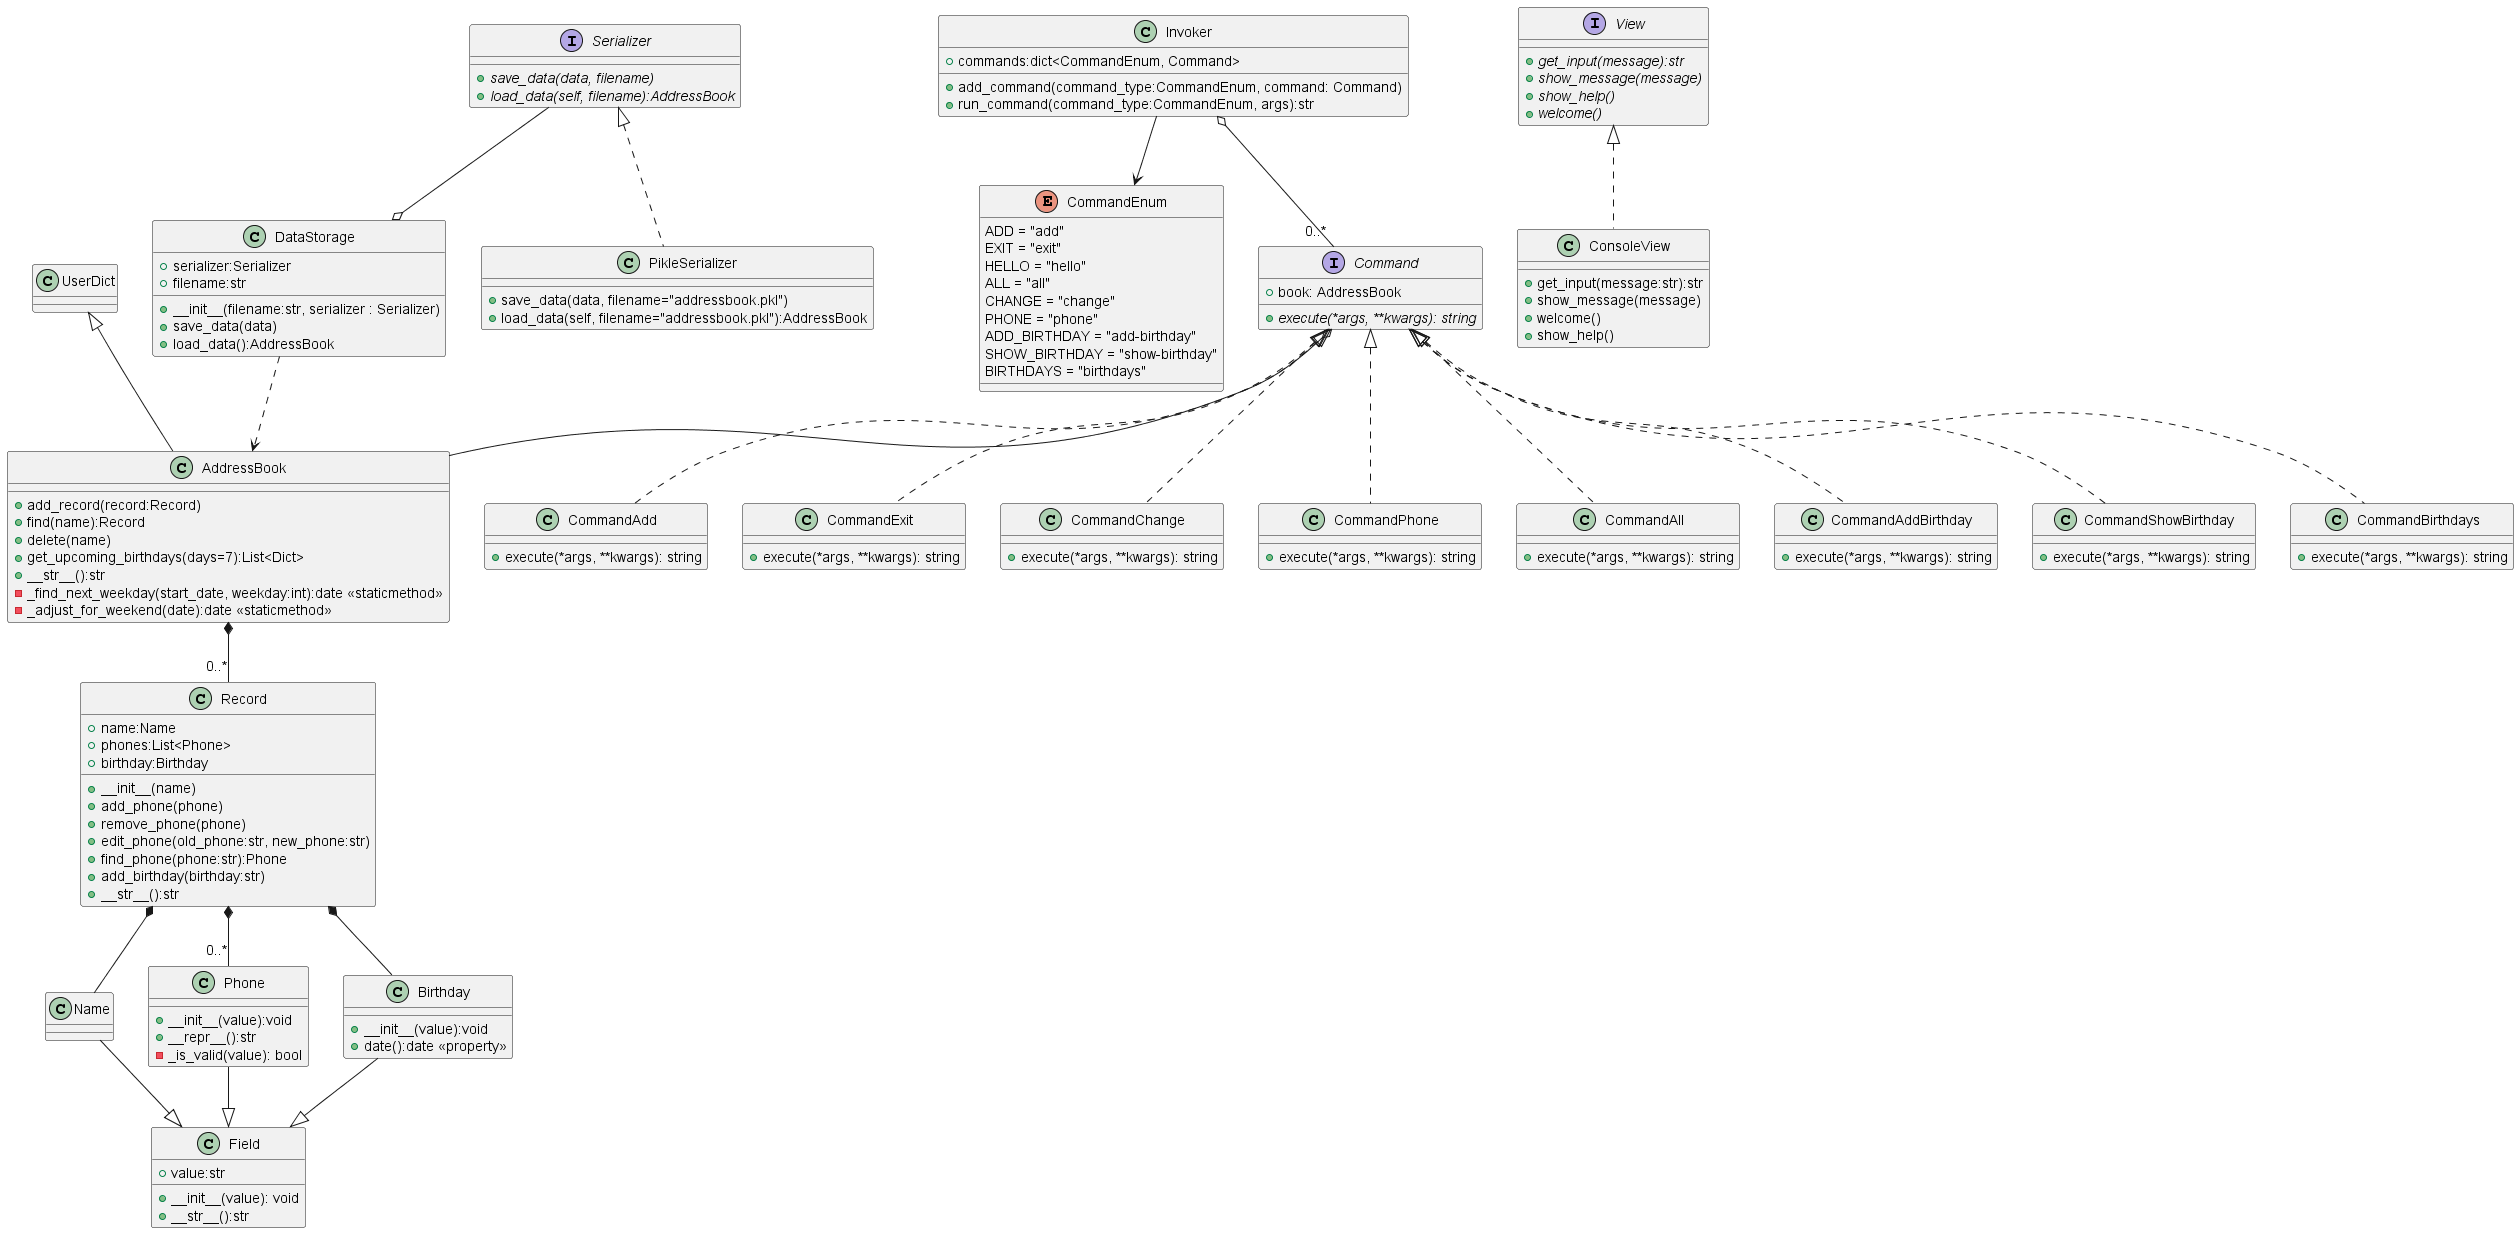

The diagram above was rendered by PlantUML. Its source (embedded in the PNG):
@startuml
top to bottom direction

class Field {
    +value:str
    +__init__(value): void
    +__str__():str
}

class Name {
}

class Phone {
    +__init__(value):void
    +__repr__():str
    -_is_valid(value): bool
}
class Birthday {
    +__init__(value):void
    +date():date <<property>>
}

Name --|> Field
Phone --|> Field
Birthday --|> Field

class Record{
    +name:Name
    +phones:List<Phone>
    +birthday:Birthday
    + __init__(name)
    + add_phone(phone)
    + remove_phone(phone)
    + edit_phone(old_phone:str, new_phone:str)
    + find_phone(phone:str):Phone
    + add_birthday(birthday:str)
    + __str__():str
}

'композиція (сильний звязок) - Name створений в середины класу, тому це композицыя
Record *-- Name
'композиція (сильний звязок) аналогічно Phone створюється в середині калсу , і це спсиок телефонів
Record *-- "0..*" Phone
' композиція (сильний звязок) аналоігчно для Birthday, ми обєкт створємо в сеердині класу і він живе разом з рядком
Record *-- Birthday

class AddressBook{
    + add_record(record:Record)
    + find(name):Record
    + delete(name)
    + get_upcoming_birthdays(days=7):List<Dict>
    + __str__():str
    - _find_next_weekday(start_date, weekday:int):date <<staticmethod>>
    - _adjust_for_weekend(date):date <<staticmethod>>
}

'наслідування AddressBook від UserDict
UserDict <|-- AddressBook

'композиція AddressBook складаэться з Record
AddressBook *-- "0..*" Record

enum CommandEnum {
    ADD = "add"
    EXIT = "exit"
    HELLO = "hello"
    ALL = "all"
    CHANGE = "change"
    PHONE = "phone"
    ADD_BIRTHDAY = "add-birthday"
    SHOW_BIRTHDAY = "show-birthday"
    BIRTHDAYS = "birthdays"
}

interface Command {
    +book: AddressBook
    {abstract} +execute(*args, **kwargs): string
}

class CommandAdd {
    +execute(*args, **kwargs): string
}

class CommandExit {
    +execute(*args, **kwargs): string
}

class CommandChange {
    +execute(*args, **kwargs): string
}

class CommandPhone {
    +execute(*args, **kwargs): string
}

class CommandAll {
    +execute(*args, **kwargs): string
}

class CommandAddBirthday {
    +execute(*args, **kwargs): string
}

class CommandShowBirthday {
    +execute(*args, **kwargs): string
}

class CommandBirthdays {
    +execute(*args, **kwargs): string
}

'агрегація (слабкий звязок)- команда містить послання на AddressBook, але вони живуть незалжено
Command o-- AddressBook
Command <|.. CommandAdd
Command <|.. CommandExit
Command <|.. CommandChange
Command <|.. CommandPhone
Command <|.. CommandAll
Command <|.. CommandAddBirthday
Command <|.. CommandShowBirthday
Command <|.. CommandBirthdays


class Invoker {
    +commands:dict<CommandEnum, Command>
    +add_command(command_type:CommandEnum, command: Command)
    +run_command(command_type:CommandEnum, args):str
}

'агрегація Invoker може мати 0 або більше Command (Command може жити незалежно)
Invoker o-- "0..*" Command
'асоціаціяя з CommandEnum, ми його використовуємо як ключ до словника
Invoker --> CommandEnum

interface View
{
    {abstract} +get_input(message):str
    {abstract} +show_message(message)
    {abstract} +show_help()
    {abstract} +welcome()
}

class ConsoleView{
    + get_input(message:str):str
    + show_message(message)
    + welcome()    
    + show_help()
}

'реалізація абсртрактного класу
View <|.. ConsoleView

interface  Serializer {
    {abstract} +save_data(data, filename)
    {abstract} +load_data(self, filename):AddressBook
}
    
class PikleSerializer{
    + save_data(data, filename="addressbook.pkl")
    + load_data(self, filename="addressbook.pkl"):AddressBook
}
class DataStorage {
    +serializer:Serializer
    +filename:str
    + __init__(filename:str, serializer : Serializer)
    + save_data(data)    
    + load_data():AddressBook
}

'реалізація абсртрактного класу
Serializer <|.. PikleSerializer 
' агрегація DataStorage містить атрибут Serializer
Serializer --o DataStorage
'в середині DataStorage є залежність від AddressBook
DataStorage ..> AddressBook

@enduml